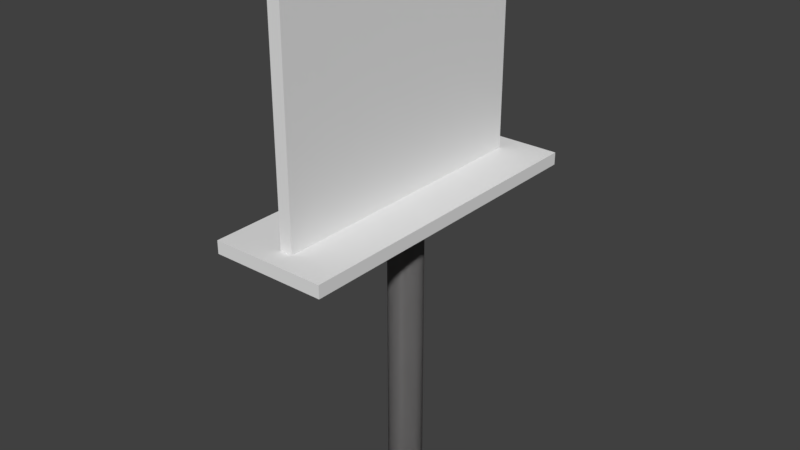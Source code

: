 # Source: billboard.blend  (saved by Blender 2.78.0; exported with 4.5.12 LTS)
import bpy
from mathutils import Matrix  # noqa: F401  (used for matrix-valued properties, if any)

bpy.ops.wm.read_factory_settings(use_empty=True)
scene = bpy.context.scene
scene.name = 'Scene'

# ---- collections
col_collection_1 = bpy.data.collections.new('Collection 1'); scene.collection.children.link(col_collection_1)

# ---- materials (node trees are filled in below, after node groups)
mat_material_001 = bpy.data.materials.new('Material.001')
mat_material_001.alpha_threshold = 0.0
mat_material_001.use_transparent_shadow = False
mat_material_001.diffuse_color = (0.2883, 0.2799, 0.2799, 1.0)
mat_material_001.roughness = 0.5
mat_material_002 = bpy.data.materials.new('Material.002')
mat_material_002.alpha_threshold = 0.0
mat_material_002.use_transparent_shadow = False
mat_material_002.diffuse_color = (0.2883, 0.2799, 0.2799, 1.0)
mat_material_002.roughness = 0.5

# ---- material node trees

# ---- world
world_world = bpy.data.worlds.new('World'); scene.world = world_world
world_world.color = (0.05088, 0.05088, 0.05088)
world_world.use_sun_shadow = False
world_world.sun_shadow_jitter_overblur = 0.0
world_world.cycles.sampling_method = 'MANUAL'

# ---- meshes
me_cube_001 = bpy.data.meshes.new('Cube.001')
me_cube_001.from_pydata([(-1.0, -1.0, -1.0), (-1.0, -1.0, 1.0), (-1.0, 1.0, -1.0), (-1.0, 1.0, 1.0), (1.0, -1.0, -1.0), (1.0, -1.0, 1.0), (1.0, 1.0, -1.0), (1.0, 1.0, 1.0)], [], [(0, 1, 3, 2), (2, 3, 7, 6), (6, 7, 5, 4), (4, 5, 1, 0), (2, 6, 4, 0), (7, 3, 1, 5)])
me_cube_001.use_remesh_preserve_volume = False
me_cube_001.use_remesh_preserve_attributes = False
me_cube_001.use_mirror_vertex_groups = False
me_cube_001.update()
me_cylinder = bpy.data.meshes.new('Cylinder')
me_cylinder.from_pydata([(0.0, 1.0, -1.0), (0.0, 1.0, 1.0), (0.1951, 0.9808, -1.0), (0.1951, 0.9808, 1.0), (0.3827, 0.9239, -1.0), (0.3827, 0.9239, 1.0), (0.5556, 0.8315, -1.0), (0.5556, 0.8315, 1.0), (0.7071, 0.7071, -1.0), (0.7071, 0.7071, 1.0), (0.8315, 0.5556, -1.0), (0.8315, 0.5556, 1.0), (0.9239, 0.3827, -1.0), (0.9239, 0.3827, 1.0), (0.9808, 0.1951, -1.0), (0.9808, 0.1951, 1.0), (1.0, 7.55e-08, -1.0), (1.0, 7.55e-08, 1.0), (0.9808, -0.1951, -1.0), (0.9808, -0.1951, 1.0), (0.9239, -0.3827, -1.0), (0.9239, -0.3827, 1.0), (0.8315, -0.5556, -1.0), (0.8315, -0.5556, 1.0), (0.7071, -0.7071, -1.0), (0.7071, -0.7071, 1.0), (0.5556, -0.8315, -1.0), (0.5556, -0.8315, 1.0), (0.3827, -0.9239, -1.0), (0.3827, -0.9239, 1.0), (0.1951, -0.9808, -1.0), (0.1951, -0.9808, 1.0), (-3.258e-07, -1.0, -1.0), (-3.258e-07, -1.0, 1.0), (-0.1951, -0.9808, -1.0), (-0.1951, -0.9808, 1.0), (-0.3827, -0.9239, -1.0), (-0.3827, -0.9239, 1.0), (-0.5556, -0.8315, -1.0), (-0.5556, -0.8315, 1.0), (-0.7071, -0.7071, -1.0), (-0.7071, -0.7071, 1.0), (-0.8315, -0.5556, -1.0), (-0.8315, -0.5556, 1.0), (-0.9239, -0.3827, -1.0), (-0.9239, -0.3827, 1.0), (-0.9808, -0.1951, -1.0), (-0.9808, -0.1951, 1.0), (-1.0, 9.656e-07, -1.0), (-1.0, 9.656e-07, 1.0), (-0.9808, 0.1951, -1.0), (-0.9808, 0.1951, 1.0), (-0.9239, 0.3827, -1.0), (-0.9239, 0.3827, 1.0), (-0.8315, 0.5556, -1.0), (-0.8315, 0.5556, 1.0), (-0.7071, 0.7071, -1.0), (-0.7071, 0.7071, 1.0), (-0.5556, 0.8315, -1.0), (-0.5556, 0.8315, 1.0), (-0.3827, 0.9239, -1.0), (-0.3827, 0.9239, 1.0), (-0.1951, 0.9808, -1.0), (-0.1951, 0.9808, 1.0)], [], [(0, 1, 3, 2), (2, 3, 5, 4), (4, 5, 7, 6), (6, 7, 9, 8), (8, 9, 11, 10), (10, 11, 13, 12), (12, 13, 15, 14), (14, 15, 17, 16), (16, 17, 19, 18), (18, 19, 21, 20), (20, 21, 23, 22), (22, 23, 25, 24), (24, 25, 27, 26), (26, 27, 29, 28), (28, 29, 31, 30), (30, 31, 33, 32), (32, 33, 35, 34), (34, 35, 37, 36), (36, 37, 39, 38), (38, 39, 41, 40), (40, 41, 43, 42), (42, 43, 45, 44), (44, 45, 47, 46), (46, 47, 49, 48), (48, 49, 51, 50), (50, 51, 53, 52), (52, 53, 55, 54), (54, 55, 57, 56), (56, 57, 59, 58), (58, 59, 61, 60), (3, 1, 63, 61, 59, 57, 55, 53, 51, 49, 47, 45, 43, 41, 39, 37, 35, 33, 31, 29, 27, 25, 23, 21, 19, 17, 15, 13, 11, 9, 7, 5), (60, 61, 63, 62), (62, 63, 1, 0), (0, 2, 4, 6, 8, 10, 12, 14, 16, 18, 20, 22, 24, 26, 28, 30, 32, 34, 36, 38, 40, 42, 44, 46, 48, 50, 52, 54, 56, 58, 60, 62)])
me_cylinder.polygons.foreach_set('use_smooth', [True] * 34)
me_cylinder.materials.append(mat_material_001)
me_cylinder.use_remesh_preserve_volume = False
me_cylinder.use_remesh_preserve_attributes = False
me_cylinder.use_mirror_vertex_groups = False
me_cylinder.update()
me_cube_002 = bpy.data.meshes.new('Cube.002')
me_cube_002.from_pydata([(-1.0, -1.0, -1.0), (-1.0, -1.0, 1.0), (-1.0, 1.0, -1.0), (-1.0, 1.0, 1.0), (1.0, -1.0, -1.0), (1.0, -1.0, 1.0), (1.0, 1.0, -1.0), (1.0, 1.0, 1.0)], [], [(0, 1, 3, 2), (2, 3, 7, 6), (6, 7, 5, 4), (4, 5, 1, 0), (2, 6, 4, 0), (7, 3, 1, 5)])
me_cube_002.use_remesh_preserve_volume = False
me_cube_002.use_remesh_preserve_attributes = False
me_cube_002.use_mirror_vertex_groups = False
me_cube_002.update()
me_cylinder_001 = bpy.data.meshes.new('Cylinder.001')
me_cylinder_001.from_pydata([(0.0, 1.0, -1.0), (0.0, 1.0, 1.0), (0.1951, 0.9808, -1.0), (0.1951, 0.9808, 1.0), (0.3827, 0.9239, -1.0), (0.3827, 0.9239, 1.0), (0.5556, 0.8315, -1.0), (0.5556, 0.8315, 1.0), (0.7071, 0.7071, -1.0), (0.7071, 0.7071, 1.0), (0.8315, 0.5556, -1.0), (0.8315, 0.5556, 1.0), (0.9239, 0.3827, -1.0), (0.9239, 0.3827, 1.0), (0.9808, 0.1951, -1.0), (0.9808, 0.1951, 1.0), (1.0, 7.55e-08, -1.0), (1.0, 7.55e-08, 1.0), (0.9808, -0.1951, -1.0), (0.9808, -0.1951, 1.0), (0.9239, -0.3827, -1.0), (0.9239, -0.3827, 1.0), (0.8315, -0.5556, -1.0), (0.8315, -0.5556, 1.0), (0.7071, -0.7071, -1.0), (0.7071, -0.7071, 1.0), (0.5556, -0.8315, -1.0), (0.5556, -0.8315, 1.0), (0.3827, -0.9239, -1.0), (0.3827, -0.9239, 1.0), (0.1951, -0.9808, -1.0), (0.1951, -0.9808, 1.0), (-3.258e-07, -1.0, -1.0), (-3.258e-07, -1.0, 1.0), (-0.1951, -0.9808, -1.0), (-0.1951, -0.9808, 1.0), (-0.3827, -0.9239, -1.0), (-0.3827, -0.9239, 1.0), (-0.5556, -0.8315, -1.0), (-0.5556, -0.8315, 1.0), (-0.7071, -0.7071, -1.0), (-0.7071, -0.7071, 1.0), (-0.8315, -0.5556, -1.0), (-0.8315, -0.5556, 1.0), (-0.9239, -0.3827, -1.0), (-0.9239, -0.3827, 1.0), (-0.9808, -0.1951, -1.0), (-0.9808, -0.1951, 1.0), (-1.0, 9.656e-07, -1.0), (-1.0, 9.656e-07, 1.0), (-0.9808, 0.1951, -1.0), (-0.9808, 0.1951, 1.0), (-0.9239, 0.3827, -1.0), (-0.9239, 0.3827, 1.0), (-0.8315, 0.5556, -1.0), (-0.8315, 0.5556, 1.0), (-0.7071, 0.7071, -1.0), (-0.7071, 0.7071, 1.0), (-0.5556, 0.8315, -1.0), (-0.5556, 0.8315, 1.0), (-0.3827, 0.9239, -1.0), (-0.3827, 0.9239, 1.0), (-0.1951, 0.9808, -1.0), (-0.1951, 0.9808, 1.0)], [], [(0, 1, 3, 2), (2, 3, 5, 4), (4, 5, 7, 6), (6, 7, 9, 8), (8, 9, 11, 10), (10, 11, 13, 12), (12, 13, 15, 14), (14, 15, 17, 16), (16, 17, 19, 18), (18, 19, 21, 20), (20, 21, 23, 22), (22, 23, 25, 24), (24, 25, 27, 26), (26, 27, 29, 28), (28, 29, 31, 30), (30, 31, 33, 32), (32, 33, 35, 34), (34, 35, 37, 36), (36, 37, 39, 38), (38, 39, 41, 40), (40, 41, 43, 42), (42, 43, 45, 44), (44, 45, 47, 46), (46, 47, 49, 48), (48, 49, 51, 50), (50, 51, 53, 52), (52, 53, 55, 54), (54, 55, 57, 56), (56, 57, 59, 58), (58, 59, 61, 60), (3, 1, 63, 61, 59, 57, 55, 53, 51, 49, 47, 45, 43, 41, 39, 37, 35, 33, 31, 29, 27, 25, 23, 21, 19, 17, 15, 13, 11, 9, 7, 5), (60, 61, 63, 62), (62, 63, 1, 0), (0, 2, 4, 6, 8, 10, 12, 14, 16, 18, 20, 22, 24, 26, 28, 30, 32, 34, 36, 38, 40, 42, 44, 46, 48, 50, 52, 54, 56, 58, 60, 62)])
me_cylinder_001.polygons.foreach_set('use_smooth', [True] * 34)
me_cylinder_001.materials.append(mat_material_002)
me_cylinder_001.use_remesh_preserve_volume = False
me_cylinder_001.use_remesh_preserve_attributes = False
me_cylinder_001.use_mirror_vertex_groups = False
me_cylinder_001.update()

# ---- objects
ob_cube = bpy.data.objects.new('Cube', me_cube_001)
ob_cylinder = bpy.data.objects.new('Cylinder', me_cylinder)
ob_cube_001 = bpy.data.objects.new('Cube.001', me_cube_002)
ob_cylinder_001 = bpy.data.objects.new('Cylinder.001', me_cylinder_001)

# ---- transforms, parenting, visibility, modifiers, constraints
ob_cube.location = (-0.0779, 0.03785, 6.933)
ob_cube.rotation_euler = (0.0, 1.571, 0.0)
ob_cube.scale = (1.99, -2.507, -0.1102)
ob_cube.lineart.crease_threshold = 0.0
ob_cylinder.location = (-0.03791, 0.1182, 2.445)
ob_cylinder.scale = (0.3, 0.3, 2.472)
ob_cylinder.lineart.crease_threshold = 0.0
ob_cube_001.location = (-0.1146, 0.06805, 4.903)
ob_cube_001.scale = (1.0, -2.895, -0.1102)
ob_cube_001.lineart.crease_threshold = 0.0
ob_cylinder_001.location = (-0.03791, 0.1182, 2.445)
ob_cylinder_001.scale = (0.3, 0.3, 2.472)
ob_cylinder_001.lineart.crease_threshold = 0.0

# ---- collection membership
col_collection_1.objects.link(ob_cube)
col_collection_1.objects.link(ob_cylinder)
col_collection_1.objects.link(ob_cube_001)
col_collection_1.objects.link(ob_cylinder_001)

# ---- scene / render settings (as saved in the file)
scene.frame_start = 1; scene.frame_end = 250; scene.frame_set(1)
scene.render.engine = 'BLENDER_EEVEE_NEXT'
scene.render.resolution_percentage = 50
scene.render.dither_intensity = 0.0
scene.cycles.use_denoising = False
scene.cycles.samples = 128
scene.cycles.sampling_pattern = 'TABULATED_SOBOL'
scene.cycles.light_sampling_threshold = 0.0
scene.cycles.use_adaptive_sampling = False
scene.cycles.use_light_tree = False
scene.cycles.blur_glossy = 0.0
scene.cycles.sample_clamp_indirect = 0.0
scene.view_settings.view_transform = 'Standard'
bpy.context.view_layer.update()

# ---- added for rendering (the .blend has no active camera and no usable light): camera, sun
cam_auto = bpy.data.cameras.new('AutoCamera')
cam_auto.lens = 50.0
cam_auto.sensor_width = 36.0
cam_auto.clip_end = 1000.0
ob_auto_camera = bpy.data.objects.new('AutoCamera', cam_auto)
scene.collection.objects.link(ob_auto_camera)
ob_auto_camera.location = (9.9203, -11.9738, 12.4765)
ob_auto_camera.rotation_euler = (1.09748, -7.21219e-08, 0.694738)
scene.camera = ob_auto_camera
light_auto_sun = bpy.data.lights.new('AutoSun', 'SUN')
light_auto_sun.energy = 3.0
light_auto_sun.angle = 0.0523599
ob_auto_sun = bpy.data.objects.new('AutoSun', light_auto_sun)
scene.collection.objects.link(ob_auto_sun)
ob_auto_sun.rotation_euler = (0.872665, 0.174533, 0.523599)
bpy.context.view_layer.update()
